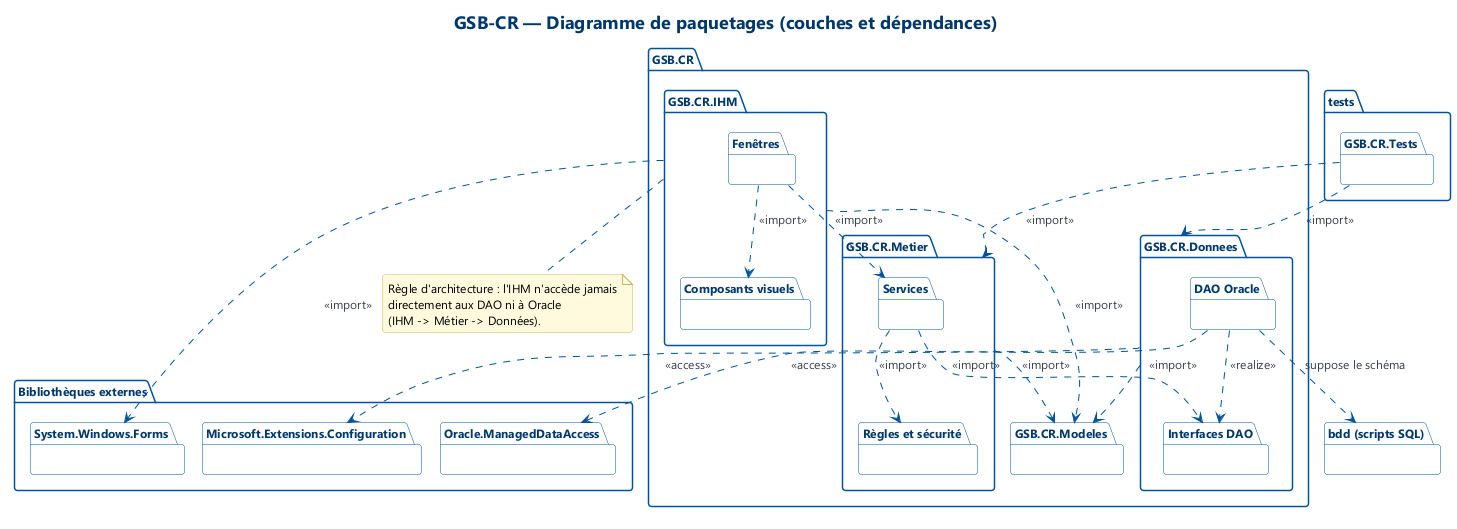

The diagram above was rendered by PlantUML. Its source (embedded in the PNG):
@startuml 11_paquetages
!include style.iuml
title GSB-CR — Diagramme de paquetages (couches et dépendances)
set separator none
skinparam packageStyle folder

package "GSB.CR" {
  package "GSB.CR.IHM" as IHM {
    package "Fenêtres" as Fen {
    }
    package "Composants visuels" as Comp {
    }
  }
  package "GSB.CR.Metier" as Metier {
    package "Services" as Svc {
    }
    package "Règles et sécurité" as Regles {
    }
  }
  package "GSB.CR.Donnees" as Donnees {
    package "Interfaces DAO" as IDao {
    }
    package "DAO Oracle" as Dao {
    }
  }
  package "GSB.CR.Modeles" as Modeles {
  }
}
package "tests" {
  package "GSB.CR.Tests" as Tests {
  }
}
package "bdd (scripts SQL)" as Bdd {
}
package "Bibliothèques externes" as Ext {
  package "Oracle.ManagedDataAccess" as Odp {
  }
  package "System.Windows.Forms" as Wf {
  }
  package "Microsoft.Extensions.Configuration" as Conf {
  }
}

Fen ..> Comp : <<import>>
Fen ..> Svc : <<import>>
IHM ..> Wf : <<import>>
Svc ..> Regles : <<import>>
Svc ..> IDao : <<import>>
Dao ..> IDao : <<realize>>
Dao ..> Odp : <<access>>
Donnees ..> Conf : <<access>>
IHM ..> Modeles : <<import>>
Metier ..> Modeles : <<import>>
Donnees ..> Modeles : <<import>>
Tests ..> Metier : <<import>>
Tests ..> Donnees : <<import>>
Dao ..> Bdd : suppose le schéma

note bottom of IHM
  Règle d'architecture : l'IHM n'accède jamais
  directement aux DAO ni à Oracle
  (IHM -> Métier -> Données).
end note
@enduml